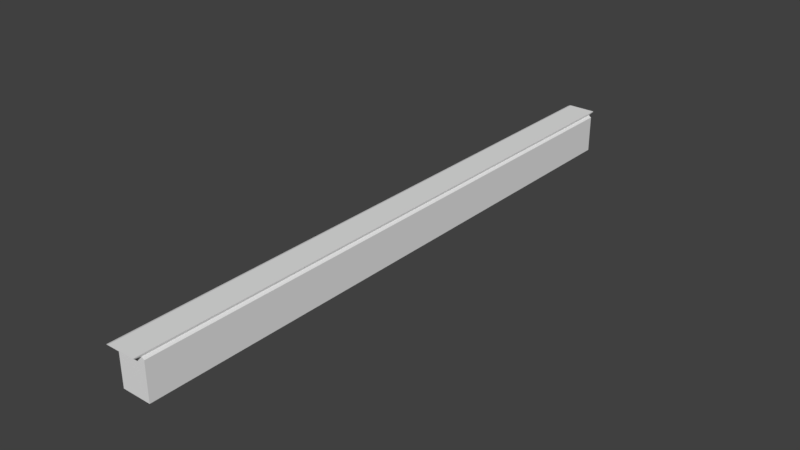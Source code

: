 # Source: bar_counter.blend  (saved by Blender 2.79.0; exported with 4.5.12 LTS)
import bpy
from mathutils import Matrix  # noqa: F401  (used for matrix-valued properties, if any)

bpy.ops.wm.read_factory_settings(use_empty=True)
scene = bpy.context.scene
scene.name = 'Scene'

# ---- collections
col_collection_1 = bpy.data.collections.new('Collection 1'); scene.collection.children.link(col_collection_1)

# ---- world
world_world = bpy.data.worlds.new('World'); scene.world = world_world
world_world.color = (0.05088, 0.05088, 0.05088)
world_world.use_sun_shadow = False
world_world.sun_shadow_jitter_overblur = 0.0
world_world.cycles.sampling_method = 'MANUAL'

# ---- meshes
me_cube_178 = bpy.data.meshes.new('Cube.178')
me_cube_178.from_pydata([(-1.0, -1.0, -1.0), (-1.0, -1.0, 1.0), (-1.0, 1.0, -1.0), (-1.0, 1.0, 1.0), (1.0, -1.0, -1.0), (1.0, -1.0, 1.0), (1.0, 1.0, -1.0), (1.0, 1.0, 1.0), (-1.178, -1.0, 1.106), (-1.178, 1.0, 1.106), (0.8223, 1.0, 1.106), (0.8223, -1.0, 1.106), (-1.202, -1.025, 1.191), (-1.202, 1.025, 1.191), (0.8469, 1.025, 1.191), (0.8469, -1.025, 1.191), (0.8469, 1.025, 1.226), (0.8469, -1.025, 1.226), (-1.051, -1.025, 1.226), (-1.202, -1.025, 1.191), (-1.202, 1.025, 1.191), (-1.051, 1.025, 1.226)], [], [(1, 2, 0), (3, 6, 2), (7, 4, 6), (5, 0, 4), (6, 0, 2), (3, 10, 7), (10, 15, 11), (7, 11, 5), (1, 9, 3), (1, 11, 8), (14, 21, 16), (8, 13, 9), (11, 12, 8), (9, 14, 10), (15, 18, 19), (14, 17, 15), (21, 17, 16), (21, 19, 18), (13, 19, 20), (1, 3, 2), (3, 7, 6), (7, 5, 4), (5, 1, 0), (6, 4, 0), (3, 9, 10), (10, 14, 15), (7, 10, 11), (1, 8, 9), (1, 5, 11), (14, 13, 20), (20, 21, 14), (8, 12, 13), (11, 15, 12), (9, 13, 14), (19, 12, 15), (15, 17, 18), (14, 16, 17), (21, 18, 17), (21, 20, 19), (13, 12, 19)])
_uv = me_cube_178.uv_layers.new(name='UVMap')
_uv.uv.foreach_set('vector', [0.6703, 0.6786, 1.0, 0.3571, 1.0, 0.6786, 0.4003, 0.03649, 0.7333, 0.3571, 0.4003, 0.3571, 0.3388, 0.6786, 0.6703, 0.3571, 0.6703, 0.6786, 0.0, 0.03649, 0.333, 0.3571, 5.954e-08, 0.3571, 0.6599, 0.6786, 0.3388, 1.0, 0.3388, 0.6786, 0.4003, 0.03649, 0.7037, 0.01952, 0.7333, 0.03649, 0.8179, 0.3254, 0.8035, 0.0, 0.8179, 0.003947, 0.7977, 0.3214, 0.7665, 9.579e-09, 0.7977, 0.0, 0.7333, 0.0, 0.7665, 0.3214, 0.7333, 0.3214, 0.333, 0.03649, 0.02958, 0.01952, 0.3625, 0.01952, 0.7078, 0.005647, 0.3918, 0.0, 0.7078, 1.916e-08, 0.8179, 0.003947, 0.8325, 0.3293, 0.8179, 0.3254, 0.02958, 0.01952, 0.3666, 0.005647, 0.3625, 0.01952, 0.3707, 0.01952, 0.7078, 0.005647, 0.7037, 0.01952, 0.0255, 0.005648, 0.3415, 0.0, 0.3666, 0.005647, 0.8035, 0.3293, 0.7977, 0.0, 0.8035, 0.0, 0.3144, 0.3571, 5.954e-08, 0.6865, 0.0, 0.3571, 0.3144, 0.3571, 0.3388, 0.6865, 0.3144, 0.6865, 0.0, 0.0, 0.0, 0.0, 0.0, 0.0, 0.6703, 0.6786, 0.6703, 0.3571, 1.0, 0.3571, 0.4003, 0.03649, 0.7333, 0.03649, 0.7333, 0.3571, 0.3388, 0.6786, 0.3388, 0.3571, 0.6703, 0.3571, 0.0, 0.03649, 0.333, 0.03649, 0.333, 0.3571, 0.6599, 0.6786, 0.6599, 1.0, 0.3388, 1.0, 0.4003, 0.03649, 0.3707, 0.01952, 0.7037, 0.01952, 0.8179, 0.3254, 0.8035, 0.3293, 0.8035, 0.0, 0.7977, 0.3214, 0.7665, 0.3214, 0.7665, 9.579e-09, 0.7333, 0.0, 0.7665, 0.0, 0.7665, 0.3214, 0.333, 0.03649, 0.0, 0.03649, 0.02958, 0.01952, 0.7078, 0.005647, 0.3666, 0.005647, 0.3666, 0.005647, 0.3666, 0.005647, 0.3918, 0.0, 0.7078, 0.005647, 0.8179, 0.003947, 0.8325, 0.0, 0.8325, 0.3293, 0.02958, 0.01952, 0.0255, 0.005648, 0.3666, 0.005647, 0.3707, 0.01952, 0.3666, 0.005647, 0.7078, 0.005647, 0.3666, 0.005647, 0.3666, 0.005647, 0.0255, 0.005648, 0.0255, 0.005648, 0.0255, 7.664e-08, 0.3415, 0.0, 0.8035, 0.3293, 0.7977, 0.3293, 0.7977, 0.0, 0.3144, 0.3571, 0.3144, 0.6865, 5.954e-08, 0.6865, 0.3144, 0.3571, 0.3388, 0.3571, 0.3388, 0.6865, 0.0, 0.0, 0.0, 0.0, 0.0, 0.0])
me_cube_178.use_remesh_preserve_volume = False
me_cube_178.use_remesh_preserve_attributes = False
me_cube_178.use_mirror_vertex_groups = False
me_cube_178.update()

# ---- objects
ob_bar_counter = bpy.data.objects.new('Bar Counter', me_cube_178)

# ---- transforms, parenting, visibility, modifiers, constraints
ob_bar_counter.location = (0.6271, 0.0, 0.5352)
ob_bar_counter.scale = (0.4371, 8.901, 0.5563)
ob_bar_counter.lineart.crease_threshold = 0.0

# ---- collection membership
col_collection_1.objects.link(ob_bar_counter)

# ---- scene / render settings (as saved in the file)
scene.frame_start = 1; scene.frame_end = 250; scene.frame_set(1)
scene.render.engine = 'BLENDER_EEVEE_NEXT'
scene.render.resolution_percentage = 50
scene.render.dither_intensity = 0.0
scene.cycles.use_denoising = False
scene.cycles.samples = 128
scene.cycles.sampling_pattern = 'TABULATED_SOBOL'
scene.cycles.use_adaptive_sampling = False
scene.cycles.use_light_tree = False
scene.cycles.blur_glossy = 0.0
scene.cycles.sample_clamp_indirect = 0.0
scene.view_settings.view_transform = 'Standard'
bpy.context.view_layer.update()

# ---- added for rendering (the .blend has no active camera and no usable light): camera, sun
cam_auto = bpy.data.cameras.new('AutoCamera')
cam_auto.lens = 50.0
cam_auto.sensor_width = 36.0
cam_auto.clip_end = 1000.0
ob_auto_camera = bpy.data.objects.new('AutoCamera', cam_auto)
scene.collection.objects.link(ob_auto_camera)
ob_auto_camera.location = (17.5213, -20.3261, 14.1488)
ob_auto_camera.rotation_euler = (1.09748, -7.21219e-08, 0.694738)
scene.camera = ob_auto_camera
light_auto_sun = bpy.data.lights.new('AutoSun', 'SUN')
light_auto_sun.energy = 3.0
light_auto_sun.angle = 0.0523599
ob_auto_sun = bpy.data.objects.new('AutoSun', light_auto_sun)
scene.collection.objects.link(ob_auto_sun)
ob_auto_sun.rotation_euler = (0.872665, 0.174533, 0.523599)
bpy.context.view_layer.update()
